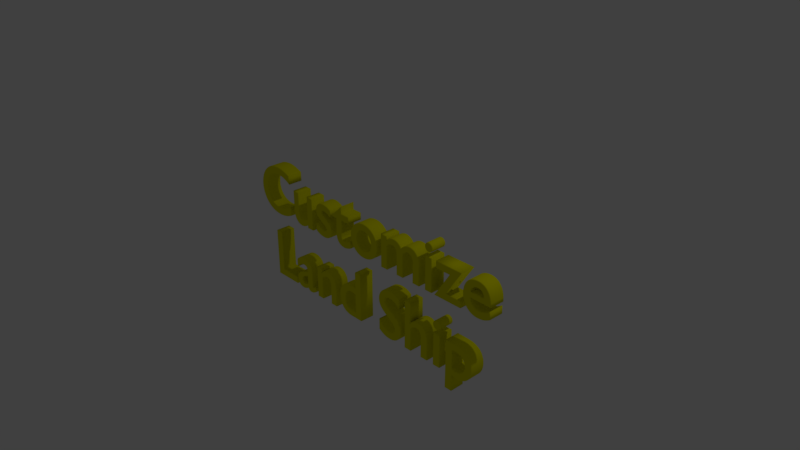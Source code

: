 # Source: Customize_Land_Ship_Text.blend  (saved by Blender 2.79.0; exported with 4.5.12 LTS)
import bpy
from mathutils import Matrix  # noqa: F401  (used for matrix-valued properties, if any)

bpy.ops.wm.read_factory_settings(use_empty=True)
scene = bpy.context.scene
scene.name = 'Scene'

# ---- collections
col_collection_1 = bpy.data.collections.new('Collection 1'); scene.collection.children.link(col_collection_1)

# ---- materials (node trees are filled in below, after node groups)
mat_customize_land_ship = bpy.data.materials.new('Customize Land Ship')
mat_customize_land_ship.alpha_threshold = 0.0
mat_customize_land_ship.use_transparent_shadow = False
mat_customize_land_ship.diffuse_color = (0.8, 0.7793, 0.0, 1.0)
mat_customize_land_ship.roughness = 0.5
mat_customize_land_ship.line_color = (0.0, 0.0, 0.0, 1.0)

# ---- material node trees

# ---- world
world_world = bpy.data.worlds.new('World'); scene.world = world_world
world_world.color = (0.05088, 0.05088, 0.05088)
world_world.use_sun_shadow = False
world_world.sun_shadow_jitter_overblur = 0.0
world_world.cycles.sampling_method = 'MANUAL'

# ---- cameras
cam_camera = bpy.data.cameras.new('Camera')
cam_camera.clip_end = 100.0
cam_camera.lens = 35.0
cam_camera.sensor_width = 32.0
cam_camera.sensor_height = 18.0
cam_camera.ortho_scale = 7.314
cam_camera.dof.focus_distance = 0.0
cam_camera.dof.aperture_fstop = 128.0

# ---- lights
light_lamp = bpy.data.lights.new('Lamp', 'POINT')
light_lamp.transmission_factor = 0.0
light_lamp.cutoff_distance = 30.0
light_lamp.energy = 100.0
light_lamp.shadow_buffer_clip_start = 1.001
light_lamp.shadow_soft_size = 0.1
light_lamp.shadow_maximum_resolution = 0.006
light_lamp.use_absolute_resolution = True

# ---- curves / text
txt_text = bpy.data.curves.new('Text', 'FONT')
txt_text.dimensions = '2D'
txt_text.body = 'Customize\nLand Ship'
txt_text.materials.append(mat_customize_land_ship)
txt_text.use_path_clamp = True
txt_text.bevel_resolution = 1
txt_text.extrude = 0.1
txt_text.bevel_depth = 0.01
txt_text.align_x = 'CENTER'

# ---- objects
ob_customize_land_ship = bpy.data.objects.new('Customize Land Ship', txt_text)
ob_lamp = bpy.data.objects.new('Lamp', light_lamp)
ob_camera = bpy.data.objects.new('Camera', cam_camera)

# ---- transforms, parenting, visibility, modifiers, constraints
ob_customize_land_ship.location = (0.0, 0.0, 0.0)
ob_customize_land_ship.rotation_euler = (1.571, -0.0, 0.0)
ob_customize_land_ship.lineart.crease_threshold = 0.0
ob_lamp.location = (4.076, 1.005, 5.904)
ob_lamp.rotation_euler = (0.6503, 0.05522, 1.866)
ob_lamp.lock_rotations_4d = False
ob_lamp.empty_display_type = 'ARROWS'
ob_lamp.color = (0.0, 0.0, 0.0, 0.0)
ob_lamp.lineart.crease_threshold = 0.0
ob_camera.location = (7.481, -6.508, 5.344)
ob_camera.rotation_euler = (1.109, 0.0, 0.8149)
ob_camera.lock_rotations_4d = False
ob_camera.empty_display_type = 'ARROWS'
ob_camera.color = (0.0, 0.0, 0.0, 0.0)
ob_camera.display_type = 'WIRE'
ob_camera.lineart.crease_threshold = 0.0

# ---- collection membership
col_collection_1.objects.link(ob_customize_land_ship)
col_collection_1.objects.link(ob_lamp)
col_collection_1.objects.link(ob_camera)

# ---- scene / render settings (as saved in the file)
scene.camera = ob_camera
scene.frame_start = 1; scene.frame_end = 250; scene.frame_set(1)
scene.render.engine = 'BLENDER_EEVEE_NEXT'
scene.render.resolution_percentage = 50
scene.render.dither_intensity = 0.0
scene.cycles.use_denoising = False
scene.cycles.samples = 128
scene.cycles.sampling_pattern = 'TABULATED_SOBOL'
scene.cycles.use_adaptive_sampling = False
scene.cycles.use_light_tree = False
scene.cycles.blur_glossy = 0.0
scene.cycles.sample_clamp_indirect = 0.0
scene.view_settings.view_transform = 'Standard'
bpy.context.view_layer.update()
